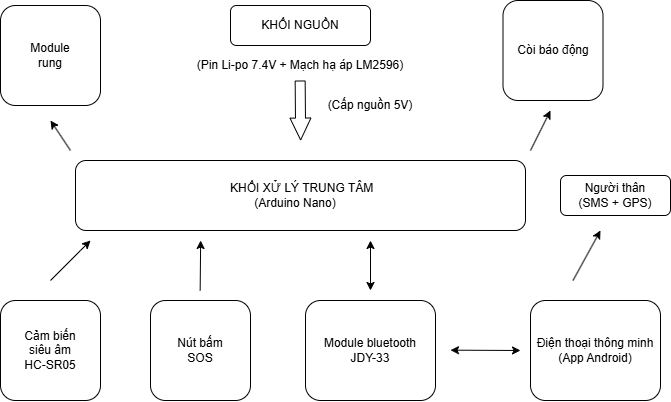

The diagram above was exported from draw.io. Its source (the exported page's mxGraphModel, read from the mxfile embedded in the PNG):
<mxGraphModel dx="983" dy="544" grid="1" gridSize="10" guides="1" tooltips="1" connect="1" arrows="1" fold="1" page="1" pageScale="1" pageWidth="850" pageHeight="1100" math="0" shadow="0">
  <root>
    <mxCell id="0" />
    <mxCell id="1" parent="0" />
    <mxCell id="ywjhzmb4fF92LLTms80t-4" parent="1" style="rounded=1;whiteSpace=wrap;html=1;" value="KHỐI NGUỒN" vertex="1">
      <mxGeometry height="40" width="140" x="350" y="525" as="geometry" />
    </mxCell>
    <mxCell id="ywjhzmb4fF92LLTms80t-5" edge="1" parent="1" style="shape=flexArrow;endArrow=classic;html=1;rounded=0;endWidth=10;endSize=6.98;" value="">
      <mxGeometry height="50" relative="1" width="50" as="geometry">
        <mxPoint x="419.66" y="600" as="sourcePoint" />
        <mxPoint x="420.16" y="660" as="targetPoint" />
      </mxGeometry>
    </mxCell>
    <mxCell id="ywjhzmb4fF92LLTms80t-7" parent="1" style="rounded=1;whiteSpace=wrap;html=1;" value="&amp;nbsp; KHỐI XỬ LÝ TRUNG TÂM&amp;nbsp;&lt;br&gt;&amp;nbsp;(Arduino Nano)&amp;nbsp; &amp;nbsp;&amp;nbsp;" vertex="1">
      <mxGeometry height="70" width="450" x="195" y="680" as="geometry" />
    </mxCell>
    <mxCell id="ywjhzmb4fF92LLTms80t-8" parent="1" style="rounded=1;whiteSpace=wrap;html=1;" value="Cảm biến&lt;br&gt;siêu âm&lt;br&gt;HC-SR05" vertex="1">
      <mxGeometry height="100" width="100" x="120" y="820" as="geometry" />
    </mxCell>
    <mxCell id="ywjhzmb4fF92LLTms80t-11" parent="1" style="rounded=1;whiteSpace=wrap;html=1;" value="Nút bấm&lt;br&gt;SOS" vertex="1">
      <mxGeometry height="100" width="100" x="270" y="820" as="geometry" />
    </mxCell>
    <mxCell id="ywjhzmb4fF92LLTms80t-12" parent="1" style="rounded=1;whiteSpace=wrap;html=1;" value="Module bluetooth&lt;br&gt;JDY-33" vertex="1">
      <mxGeometry height="100" width="130" x="425" y="820" as="geometry" />
    </mxCell>
    <mxCell id="ywjhzmb4fF92LLTms80t-13" parent="1" style="rounded=1;whiteSpace=wrap;html=1;" value="Điện thoại thông minh&lt;br&gt;(App Android)" vertex="1">
      <mxGeometry height="100" width="130" x="650" y="820" as="geometry" />
    </mxCell>
    <mxCell id="ywjhzmb4fF92LLTms80t-14" parent="1" style="rounded=1;whiteSpace=wrap;html=1;" value="Module&lt;br&gt;rung" vertex="1">
      <mxGeometry height="100" width="100" x="120" y="525" as="geometry" />
    </mxCell>
    <mxCell id="ywjhzmb4fF92LLTms80t-15" parent="1" style="rounded=1;whiteSpace=wrap;html=1;" value="Còi báo động" vertex="1">
      <mxGeometry height="100" width="100" x="622.5" y="520" as="geometry" />
    </mxCell>
    <mxCell id="ywjhzmb4fF92LLTms80t-17" parent="1" style="rounded=1;whiteSpace=wrap;html=1;" value="Người thân&lt;br&gt;(SMS + GPS)" vertex="1">
      <mxGeometry height="40" width="110" x="680" y="695" as="geometry" />
    </mxCell>
    <mxCell id="ywjhzmb4fF92LLTms80t-18" edge="1" parent="1" style="endArrow=classic;html=1;rounded=0;" value="">
      <mxGeometry height="50" relative="1" width="50" as="geometry">
        <Array as="points">
          <mxPoint x="200" y="770" />
        </Array>
        <mxPoint x="170" y="800" as="sourcePoint" />
        <mxPoint x="210" y="760" as="targetPoint" />
      </mxGeometry>
    </mxCell>
    <mxCell id="ywjhzmb4fF92LLTms80t-20" edge="1" parent="1" style="endArrow=classic;html=1;rounded=0;" value="">
      <mxGeometry height="50" relative="1" width="50" as="geometry">
        <mxPoint x="319.66" y="810" as="sourcePoint" />
        <mxPoint x="320.16" y="760" as="targetPoint" />
      </mxGeometry>
    </mxCell>
    <mxCell id="ywjhzmb4fF92LLTms80t-24" parent="1" style="text;html=1;whiteSpace=wrap;strokeColor=none;fillColor=none;align=center;verticalAlign=middle;rounded=0;autosize=1;resizable=0;fontSize=12;" value="(Pin Li-po 7.4V + Mạch hạ áp LM2596)" vertex="1">
      <mxGeometry height="30" width="230" x="305" y="570" as="geometry" />
    </mxCell>
    <mxCell id="ywjhzmb4fF92LLTms80t-26" parent="1" style="text;html=1;whiteSpace=wrap;strokeColor=none;fillColor=none;align=center;verticalAlign=middle;rounded=0;autosize=1;resizable=0;fontSize=10;" value="&lt;span style=&quot;color: rgba(0, 0, 0, 0); font-family: monospace; font-size: 0px; text-align: start; text-wrap-mode: nowrap;&quot;&gt;%3CmxGraphModel%3E%3Croot%3E%3CmxCell%20id%3D%220%22%2F%3E%3CmxCell%20id%3D%221%22%20parent%3D%220%22%2F%3E%3CmxCell%20id%3D%222%22%20parent%3D%221%22%20style%3D%22text%3Bhtml%3D1%3BwhiteSpace%3Dwrap%3BstrokeColor%3Dnone%3BfillColor%3Dnone%3Balign%3Dcenter%3BverticalAlign%3Dmiddle%3Brounded%3D0%3Bautosize%3D1%3Bresizable%3D0%3BfontSize%3D10%3B%22%20value%3D%22(Pin%20Li-po%207.4V%20%2B%20M%E1%BA%A1ch%20h%E1%BA%A1%20%C3%A1p%20LM2596)%22%20vertex%3D%221%22%3E%3CmxGeometry%20height%3D%2230%22%20width%3D%22200%22%20x%3D%22320%22%20y%3D%22560%22%20as%3D%22geometry%22%2F%3E%3C%2FmxCell%3E%3C%2Froot%3E%3C%2FmxGraphModel%3E&lt;/span&gt;" vertex="1">
      <mxGeometry height="30" width="20" x="630" y="600" as="geometry" />
    </mxCell>
    <mxCell id="ywjhzmb4fF92LLTms80t-28" parent="1" style="text;html=1;whiteSpace=wrap;strokeColor=none;fillColor=none;align=center;verticalAlign=middle;rounded=0;autosize=1;resizable=0;" value="(Cấp nguồn 5V)" vertex="1">
      <mxGeometry height="30" width="110" x="435" y="610" as="geometry" />
    </mxCell>
    <mxCell id="ywjhzmb4fF92LLTms80t-31" edge="1" parent="1" style="endArrow=classic;startArrow=classic;html=1;rounded=0;" value="">
      <mxGeometry height="50" relative="1" width="50" as="geometry">
        <mxPoint x="640" y="870" as="sourcePoint" />
        <mxPoint x="570" y="869.66" as="targetPoint" />
      </mxGeometry>
    </mxCell>
    <mxCell id="ywjhzmb4fF92LLTms80t-32" edge="1" parent="1" style="endArrow=classic;startArrow=classic;html=1;rounded=0;" value="">
      <mxGeometry height="50" relative="1" width="50" as="geometry">
        <mxPoint x="490" y="810" as="sourcePoint" />
        <mxPoint x="490" y="760" as="targetPoint" />
      </mxGeometry>
    </mxCell>
    <mxCell id="ywjhzmb4fF92LLTms80t-33" edge="1" parent="1" style="endArrow=classic;html=1;rounded=0;" value="">
      <mxGeometry height="50" relative="1" width="50" as="geometry">
        <mxPoint x="692.5" y="800" as="sourcePoint" />
        <mxPoint x="720" y="750" as="targetPoint" />
      </mxGeometry>
    </mxCell>
    <mxCell id="ywjhzmb4fF92LLTms80t-34" edge="1" parent="1" style="endArrow=classic;html=1;rounded=0;" value="">
      <mxGeometry height="50" relative="1" width="50" as="geometry">
        <mxPoint x="650" y="670" as="sourcePoint" />
        <mxPoint x="670" y="630" as="targetPoint" />
      </mxGeometry>
    </mxCell>
    <mxCell id="ywjhzmb4fF92LLTms80t-35" edge="1" parent="1" style="endArrow=classic;html=1;rounded=0;" value="">
      <mxGeometry height="50" relative="1" width="50" as="geometry">
        <mxPoint x="190" y="670" as="sourcePoint" />
        <mxPoint x="170" y="640" as="targetPoint" />
      </mxGeometry>
    </mxCell>
  </root>
</mxGraphModel>